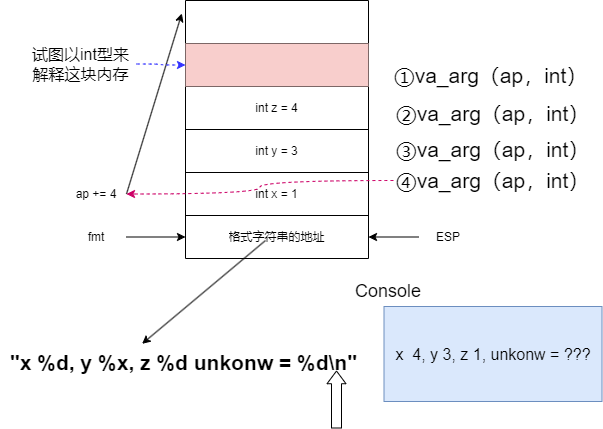

The diagram above was exported from draw.io. Its source (the exported page's mxGraphModel, read from the mxfile embedded in the PNG):
<mxGraphModel dx="1038" dy="575" grid="0" gridSize="10" guides="1" tooltips="1" connect="1" arrows="1" fold="1" page="0" pageScale="1" pageWidth="827" pageHeight="1169" math="0" shadow="0">
  <root>
    <mxCell id="0" />
    <mxCell id="1" parent="0" />
    <mxCell id="Wurc8XEB-2YPAGxYsSSx-1" value="" style="shape=table;startSize=0;container=1;collapsible=0;childLayout=tableLayout;" vertex="1" parent="1">
      <mxGeometry x="336" y="153" width="183" height="258" as="geometry" />
    </mxCell>
    <mxCell id="Wurc8XEB-2YPAGxYsSSx-2" value="" style="shape=tableRow;horizontal=0;startSize=0;swimlaneHead=0;swimlaneBody=0;top=0;left=0;bottom=0;right=0;collapsible=0;dropTarget=0;fillColor=none;points=[[0,0.5],[1,0.5]];portConstraint=eastwest;" vertex="1" parent="Wurc8XEB-2YPAGxYsSSx-1">
      <mxGeometry width="183" height="43" as="geometry" />
    </mxCell>
    <mxCell id="Wurc8XEB-2YPAGxYsSSx-3" value="" style="shape=partialRectangle;html=1;whiteSpace=wrap;connectable=0;overflow=hidden;fillColor=none;top=0;left=0;bottom=0;right=0;pointerEvents=1;" vertex="1" parent="Wurc8XEB-2YPAGxYsSSx-2">
      <mxGeometry width="183" height="43" as="geometry">
        <mxRectangle width="183" height="43" as="alternateBounds" />
      </mxGeometry>
    </mxCell>
    <mxCell id="Wurc8XEB-2YPAGxYsSSx-4" value="" style="shape=tableRow;horizontal=0;startSize=0;swimlaneHead=0;swimlaneBody=0;top=0;left=0;bottom=0;right=0;collapsible=0;dropTarget=0;fillColor=none;points=[[0,0.5],[1,0.5]];portConstraint=eastwest;" vertex="1" parent="Wurc8XEB-2YPAGxYsSSx-1">
      <mxGeometry y="43" width="183" height="43" as="geometry" />
    </mxCell>
    <mxCell id="Wurc8XEB-2YPAGxYsSSx-5" value="" style="shape=partialRectangle;html=1;whiteSpace=wrap;connectable=0;overflow=hidden;fillColor=#f8cecc;top=0;left=0;bottom=0;right=0;pointerEvents=1;strokeColor=#b85450;" vertex="1" parent="Wurc8XEB-2YPAGxYsSSx-4">
      <mxGeometry width="183" height="43" as="geometry">
        <mxRectangle width="183" height="43" as="alternateBounds" />
      </mxGeometry>
    </mxCell>
    <mxCell id="Wurc8XEB-2YPAGxYsSSx-6" value="" style="shape=tableRow;horizontal=0;startSize=0;swimlaneHead=0;swimlaneBody=0;top=0;left=0;bottom=0;right=0;collapsible=0;dropTarget=0;fillColor=none;points=[[0,0.5],[1,0.5]];portConstraint=eastwest;" vertex="1" parent="Wurc8XEB-2YPAGxYsSSx-1">
      <mxGeometry y="86" width="183" height="43" as="geometry" />
    </mxCell>
    <mxCell id="Wurc8XEB-2YPAGxYsSSx-7" value="int z = 4" style="shape=partialRectangle;html=1;whiteSpace=wrap;connectable=0;overflow=hidden;fillColor=none;top=0;left=0;bottom=0;right=0;pointerEvents=1;" vertex="1" parent="Wurc8XEB-2YPAGxYsSSx-6">
      <mxGeometry width="183" height="43" as="geometry">
        <mxRectangle width="183" height="43" as="alternateBounds" />
      </mxGeometry>
    </mxCell>
    <mxCell id="Wurc8XEB-2YPAGxYsSSx-8" value="" style="shape=tableRow;horizontal=0;startSize=0;swimlaneHead=0;swimlaneBody=0;top=0;left=0;bottom=0;right=0;collapsible=0;dropTarget=0;fillColor=none;points=[[0,0.5],[1,0.5]];portConstraint=eastwest;" vertex="1" parent="Wurc8XEB-2YPAGxYsSSx-1">
      <mxGeometry y="129" width="183" height="43" as="geometry" />
    </mxCell>
    <mxCell id="Wurc8XEB-2YPAGxYsSSx-9" value="int y = 3" style="shape=partialRectangle;html=1;whiteSpace=wrap;connectable=0;overflow=hidden;fillColor=none;top=0;left=0;bottom=0;right=0;pointerEvents=1;" vertex="1" parent="Wurc8XEB-2YPAGxYsSSx-8">
      <mxGeometry width="183" height="43" as="geometry">
        <mxRectangle width="183" height="43" as="alternateBounds" />
      </mxGeometry>
    </mxCell>
    <mxCell id="Wurc8XEB-2YPAGxYsSSx-10" value="" style="shape=tableRow;horizontal=0;startSize=0;swimlaneHead=0;swimlaneBody=0;top=0;left=0;bottom=0;right=0;collapsible=0;dropTarget=0;fillColor=none;points=[[0,0.5],[1,0.5]];portConstraint=eastwest;" vertex="1" parent="Wurc8XEB-2YPAGxYsSSx-1">
      <mxGeometry y="172" width="183" height="43" as="geometry" />
    </mxCell>
    <mxCell id="Wurc8XEB-2YPAGxYsSSx-11" value="int x = 1" style="shape=partialRectangle;html=1;whiteSpace=wrap;connectable=0;overflow=hidden;fillColor=none;top=0;left=0;bottom=0;right=0;pointerEvents=1;" vertex="1" parent="Wurc8XEB-2YPAGxYsSSx-10">
      <mxGeometry width="183" height="43" as="geometry">
        <mxRectangle width="183" height="43" as="alternateBounds" />
      </mxGeometry>
    </mxCell>
    <mxCell id="Wurc8XEB-2YPAGxYsSSx-12" value="" style="shape=tableRow;horizontal=0;startSize=0;swimlaneHead=0;swimlaneBody=0;top=0;left=0;bottom=0;right=0;collapsible=0;dropTarget=0;fillColor=none;points=[[0,0.5],[1,0.5]];portConstraint=eastwest;" vertex="1" parent="Wurc8XEB-2YPAGxYsSSx-1">
      <mxGeometry y="215" width="183" height="43" as="geometry" />
    </mxCell>
    <mxCell id="Wurc8XEB-2YPAGxYsSSx-13" value="格式字符串的地址" style="shape=partialRectangle;html=1;whiteSpace=wrap;connectable=0;overflow=hidden;fillColor=none;top=0;left=0;bottom=0;right=0;pointerEvents=1;" vertex="1" parent="Wurc8XEB-2YPAGxYsSSx-12">
      <mxGeometry width="183" height="43" as="geometry">
        <mxRectangle width="183" height="43" as="alternateBounds" />
      </mxGeometry>
    </mxCell>
    <mxCell id="Wurc8XEB-2YPAGxYsSSx-15" style="edgeStyle=orthogonalEdgeStyle;rounded=0;orthogonalLoop=1;jettySize=auto;html=1;exitX=0;exitY=0.5;exitDx=0;exitDy=0;entryX=1;entryY=0.5;entryDx=0;entryDy=0;" edge="1" parent="1" source="Wurc8XEB-2YPAGxYsSSx-14" target="Wurc8XEB-2YPAGxYsSSx-12">
      <mxGeometry relative="1" as="geometry" />
    </mxCell>
    <mxCell id="Wurc8XEB-2YPAGxYsSSx-14" value="ESP" style="text;html=1;strokeColor=none;fillColor=none;align=center;verticalAlign=middle;whiteSpace=wrap;rounded=0;" vertex="1" parent="1">
      <mxGeometry x="569" y="374.5" width="60" height="30" as="geometry" />
    </mxCell>
    <mxCell id="Wurc8XEB-2YPAGxYsSSx-17" style="rounded=0;orthogonalLoop=1;jettySize=auto;html=1;exitX=1;exitY=0.5;exitDx=0;exitDy=0;entryX=-0.02;entryY=0.302;entryDx=0;entryDy=0;entryPerimeter=0;" edge="1" parent="1" source="Wurc8XEB-2YPAGxYsSSx-16" target="Wurc8XEB-2YPAGxYsSSx-2">
      <mxGeometry relative="1" as="geometry" />
    </mxCell>
    <mxCell id="Wurc8XEB-2YPAGxYsSSx-16" value="ap += 4" style="text;html=1;strokeColor=none;fillColor=none;align=center;verticalAlign=middle;whiteSpace=wrap;rounded=0;" vertex="1" parent="1">
      <mxGeometry x="217" y="331.5" width="60" height="30" as="geometry" />
    </mxCell>
    <mxCell id="Wurc8XEB-2YPAGxYsSSx-19" style="edgeStyle=orthogonalEdgeStyle;rounded=0;orthogonalLoop=1;jettySize=auto;html=1;exitX=1;exitY=0.5;exitDx=0;exitDy=0;entryX=0;entryY=0.5;entryDx=0;entryDy=0;" edge="1" parent="1" source="Wurc8XEB-2YPAGxYsSSx-18" target="Wurc8XEB-2YPAGxYsSSx-12">
      <mxGeometry relative="1" as="geometry" />
    </mxCell>
    <mxCell id="Wurc8XEB-2YPAGxYsSSx-18" value="fmt" style="text;html=1;strokeColor=none;fillColor=none;align=center;verticalAlign=middle;whiteSpace=wrap;rounded=0;" vertex="1" parent="1">
      <mxGeometry x="217" y="374.5" width="60" height="30" as="geometry" />
    </mxCell>
    <mxCell id="Wurc8XEB-2YPAGxYsSSx-20" value="&lt;font style=&quot;&quot;&gt;&lt;span style=&quot;font-size: 21px;&quot;&gt;&lt;b&gt;&quot;x %d, y %x, z %d unkonw = %d\n&quot;&lt;/b&gt;&lt;/span&gt;&lt;/font&gt;" style="text;html=1;align=center;verticalAlign=middle;resizable=0;points=[];autosize=1;strokeColor=none;fillColor=none;" vertex="1" parent="1">
      <mxGeometry x="151" y="496" width="365" height="37" as="geometry" />
    </mxCell>
    <mxCell id="Wurc8XEB-2YPAGxYsSSx-21" value="" style="endArrow=classic;html=1;rounded=0;entryX=0.388;entryY=0.008;entryDx=0;entryDy=0;entryPerimeter=0;" edge="1" parent="1" target="Wurc8XEB-2YPAGxYsSSx-20">
      <mxGeometry width="50" height="50" relative="1" as="geometry">
        <mxPoint x="416" y="393" as="sourcePoint" />
        <mxPoint x="277" y="436" as="targetPoint" />
      </mxGeometry>
    </mxCell>
    <mxCell id="Wurc8XEB-2YPAGxYsSSx-22" value="&lt;font style=&quot;font-size: 16px;&quot;&gt;x&amp;nbsp; 4, y 3, z 1, unkonw = ???&lt;/font&gt;" style="rounded=0;whiteSpace=wrap;html=1;fontSize=18;fillColor=#dae8fc;strokeColor=#6c8ebf;" vertex="1" parent="1">
      <mxGeometry x="534.5" y="459" width="218" height="95" as="geometry" />
    </mxCell>
    <mxCell id="Wurc8XEB-2YPAGxYsSSx-23" value="Console" style="text;html=1;strokeColor=none;fillColor=none;align=center;verticalAlign=middle;whiteSpace=wrap;rounded=0;fontSize=18;" vertex="1" parent="1">
      <mxGeometry x="509" y="429" width="60" height="30" as="geometry" />
    </mxCell>
    <mxCell id="Wurc8XEB-2YPAGxYsSSx-24" value="" style="shape=flexArrow;endArrow=classic;html=1;rounded=0;fontSize=18;endWidth=8;endSize=3.91;" edge="1" parent="1">
      <mxGeometry width="50" height="50" relative="1" as="geometry">
        <mxPoint x="487" y="581" as="sourcePoint" />
        <mxPoint x="487" y="523" as="targetPoint" />
      </mxGeometry>
    </mxCell>
    <mxCell id="Wurc8XEB-2YPAGxYsSSx-27" style="edgeStyle=orthogonalEdgeStyle;rounded=0;orthogonalLoop=1;jettySize=auto;html=1;exitX=0;exitY=0.5;exitDx=0;exitDy=0;fontSize=21;curved=1;dashed=1;strokeColor=#CC0066;" edge="1" parent="1" source="Wurc8XEB-2YPAGxYsSSx-29" target="Wurc8XEB-2YPAGxYsSSx-16">
      <mxGeometry relative="1" as="geometry" />
    </mxCell>
    <mxCell id="Wurc8XEB-2YPAGxYsSSx-26" value="①va_arg（ap，int）" style="text;html=1;strokeColor=none;fillColor=none;align=center;verticalAlign=middle;whiteSpace=wrap;rounded=0;fontSize=21;" vertex="1" parent="1">
      <mxGeometry x="542" y="202" width="199" height="52" as="geometry" />
    </mxCell>
    <mxCell id="Wurc8XEB-2YPAGxYsSSx-28" value="②va_arg（ap，int）" style="text;html=1;strokeColor=none;fillColor=none;align=center;verticalAlign=middle;whiteSpace=wrap;rounded=0;fontSize=21;" vertex="1" parent="1">
      <mxGeometry x="544" y="240" width="199" height="52" as="geometry" />
    </mxCell>
    <mxCell id="Wurc8XEB-2YPAGxYsSSx-29" value="④va_arg（ap，int）" style="text;html=1;strokeColor=none;fillColor=none;align=center;verticalAlign=middle;whiteSpace=wrap;rounded=0;fontSize=21;" vertex="1" parent="1">
      <mxGeometry x="544" y="307" width="199" height="52" as="geometry" />
    </mxCell>
    <mxCell id="Wurc8XEB-2YPAGxYsSSx-30" value="③va_arg（ap，int）" style="text;html=1;strokeColor=none;fillColor=none;align=center;verticalAlign=middle;whiteSpace=wrap;rounded=0;fontSize=21;" vertex="1" parent="1">
      <mxGeometry x="544" y="276" width="199" height="52" as="geometry" />
    </mxCell>
    <mxCell id="Wurc8XEB-2YPAGxYsSSx-32" style="edgeStyle=orthogonalEdgeStyle;curved=1;rounded=0;orthogonalLoop=1;jettySize=auto;html=1;exitX=1;exitY=0.5;exitDx=0;exitDy=0;entryX=0;entryY=0.5;entryDx=0;entryDy=0;dashed=1;strokeColor=#3333FF;fontSize=16;" edge="1" parent="1" source="Wurc8XEB-2YPAGxYsSSx-31" target="Wurc8XEB-2YPAGxYsSSx-4">
      <mxGeometry relative="1" as="geometry" />
    </mxCell>
    <mxCell id="Wurc8XEB-2YPAGxYsSSx-31" value="试图以int型来解释这块内存" style="text;html=1;strokeColor=none;fillColor=none;align=center;verticalAlign=middle;whiteSpace=wrap;rounded=0;fontSize=16;" vertex="1" parent="1">
      <mxGeometry x="176" y="202" width="111" height="29" as="geometry" />
    </mxCell>
  </root>
</mxGraphModel>